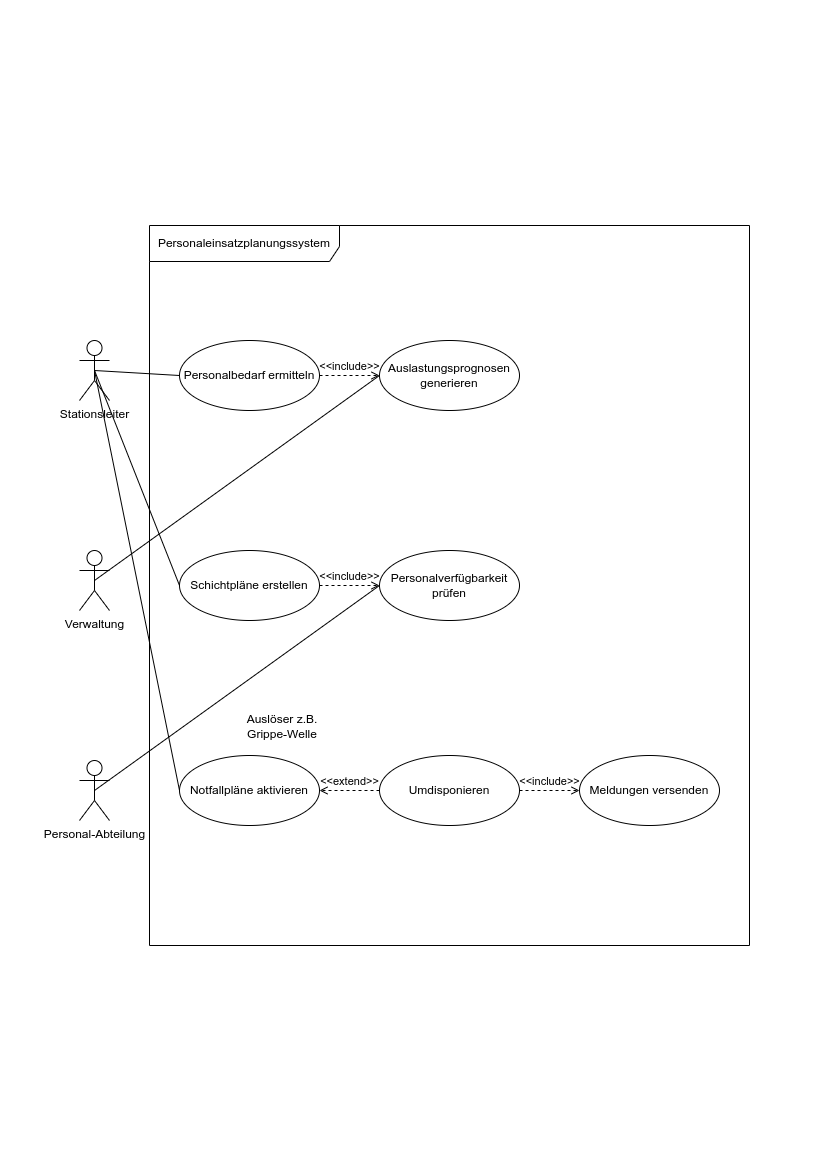

The diagram above was exported from draw.io. Its source (the exported page's mxGraphModel, read from the mxfile embedded in the PNG):
<mxGraphModel dx="1100" dy="647" grid="1" gridSize="10" guides="1" tooltips="1" connect="1" arrows="1" fold="1" page="1" pageScale="1" pageWidth="827" pageHeight="1169" math="0" shadow="0">
  <root>
    <mxCell id="0" />
    <mxCell id="1" parent="0" />
    <mxCell id="WFcOkdqWe-Bf2Y9p2Nij-45" value="" style="group" parent="1" vertex="1" connectable="0">
      <mxGeometry x="79" y="225" width="670" height="720" as="geometry" />
    </mxCell>
    <mxCell id="WFcOkdqWe-Bf2Y9p2Nij-9" value="Personaleinsatzplanungssystem" style="shape=umlFrame;whiteSpace=wrap;html=1;pointerEvents=0;width=190;height=36;" parent="WFcOkdqWe-Bf2Y9p2Nij-45" vertex="1">
      <mxGeometry x="70" width="600" height="720" as="geometry" />
    </mxCell>
    <mxCell id="WFcOkdqWe-Bf2Y9p2Nij-22" value="" style="endArrow=none;html=1;rounded=0;exitX=0.5;exitY=0.5;exitDx=0;exitDy=0;exitPerimeter=0;entryX=0;entryY=0.5;entryDx=0;entryDy=0;" parent="WFcOkdqWe-Bf2Y9p2Nij-45" source="WFcOkdqWe-Bf2Y9p2Nij-2" target="WFcOkdqWe-Bf2Y9p2Nij-10" edge="1">
      <mxGeometry width="50" height="50" relative="1" as="geometry">
        <mxPoint x="70" y="216" as="sourcePoint" />
        <mxPoint x="120" y="166" as="targetPoint" />
      </mxGeometry>
    </mxCell>
    <mxCell id="WFcOkdqWe-Bf2Y9p2Nij-23" value="" style="endArrow=none;html=1;rounded=0;exitX=0.5;exitY=0.5;exitDx=0;exitDy=0;exitPerimeter=0;entryX=0;entryY=0.5;entryDx=0;entryDy=0;" parent="WFcOkdqWe-Bf2Y9p2Nij-45" source="WFcOkdqWe-Bf2Y9p2Nij-2" target="WFcOkdqWe-Bf2Y9p2Nij-11" edge="1">
      <mxGeometry width="50" height="50" relative="1" as="geometry">
        <mxPoint x="70" y="216" as="sourcePoint" />
        <mxPoint x="120" y="166" as="targetPoint" />
      </mxGeometry>
    </mxCell>
    <mxCell id="WFcOkdqWe-Bf2Y9p2Nij-24" value="" style="endArrow=none;html=1;rounded=0;exitX=0.5;exitY=0.5;exitDx=0;exitDy=0;exitPerimeter=0;entryX=0;entryY=0.5;entryDx=0;entryDy=0;" parent="WFcOkdqWe-Bf2Y9p2Nij-45" source="WFcOkdqWe-Bf2Y9p2Nij-2" target="WFcOkdqWe-Bf2Y9p2Nij-13" edge="1">
      <mxGeometry width="50" height="50" relative="1" as="geometry">
        <mxPoint x="90" y="276" as="sourcePoint" />
        <mxPoint x="140" y="226" as="targetPoint" />
      </mxGeometry>
    </mxCell>
    <mxCell id="WFcOkdqWe-Bf2Y9p2Nij-28" value="" style="endArrow=none;html=1;rounded=0;exitX=0.5;exitY=0.5;exitDx=0;exitDy=0;exitPerimeter=0;entryX=0;entryY=0.5;entryDx=0;entryDy=0;" parent="WFcOkdqWe-Bf2Y9p2Nij-45" source="WFcOkdqWe-Bf2Y9p2Nij-4" target="WFcOkdqWe-Bf2Y9p2Nij-14" edge="1">
      <mxGeometry width="50" height="50" relative="1" as="geometry">
        <mxPoint x="210" y="496" as="sourcePoint" />
        <mxPoint x="260" y="446" as="targetPoint" />
      </mxGeometry>
    </mxCell>
    <mxCell id="WFcOkdqWe-Bf2Y9p2Nij-30" value="" style="group" parent="WFcOkdqWe-Bf2Y9p2Nij-45" vertex="1" connectable="0">
      <mxGeometry x="100" y="325" width="340" height="70" as="geometry" />
    </mxCell>
    <mxCell id="WFcOkdqWe-Bf2Y9p2Nij-11" value="Schichtpläne erstellen" style="ellipse;whiteSpace=wrap;html=1;container=0;" parent="WFcOkdqWe-Bf2Y9p2Nij-30" vertex="1">
      <mxGeometry width="140" height="70" as="geometry" />
    </mxCell>
    <mxCell id="WFcOkdqWe-Bf2Y9p2Nij-14" value="Personalverfügbarkeit prüfen" style="ellipse;whiteSpace=wrap;html=1;container=0;" parent="WFcOkdqWe-Bf2Y9p2Nij-30" vertex="1">
      <mxGeometry x="200" width="140" height="70" as="geometry" />
    </mxCell>
    <mxCell id="WFcOkdqWe-Bf2Y9p2Nij-34" value="&amp;lt;&amp;lt;include&amp;gt;&amp;gt;" style="html=1;verticalAlign=bottom;labelBackgroundColor=none;endArrow=open;endFill=0;dashed=1;rounded=0;exitX=1;exitY=0.5;exitDx=0;exitDy=0;entryX=0;entryY=0.5;entryDx=0;entryDy=0;" parent="WFcOkdqWe-Bf2Y9p2Nij-30" source="WFcOkdqWe-Bf2Y9p2Nij-11" target="WFcOkdqWe-Bf2Y9p2Nij-14" edge="1">
      <mxGeometry width="160" relative="1" as="geometry">
        <mxPoint x="170" y="-9" as="sourcePoint" />
        <mxPoint x="330" y="-9" as="targetPoint" />
      </mxGeometry>
    </mxCell>
    <mxCell id="WFcOkdqWe-Bf2Y9p2Nij-31" value="" style="group" parent="WFcOkdqWe-Bf2Y9p2Nij-45" vertex="1" connectable="0">
      <mxGeometry x="100" y="115" width="340" height="70" as="geometry" />
    </mxCell>
    <mxCell id="WFcOkdqWe-Bf2Y9p2Nij-10" value="Personalbedarf ermitteln" style="ellipse;whiteSpace=wrap;html=1;container=0;" parent="WFcOkdqWe-Bf2Y9p2Nij-31" vertex="1">
      <mxGeometry width="140" height="70" as="geometry" />
    </mxCell>
    <mxCell id="WFcOkdqWe-Bf2Y9p2Nij-12" value="Auslastungsprognosen generieren" style="ellipse;whiteSpace=wrap;html=1;container=0;" parent="WFcOkdqWe-Bf2Y9p2Nij-31" vertex="1">
      <mxGeometry x="200" width="140" height="70" as="geometry" />
    </mxCell>
    <mxCell id="WFcOkdqWe-Bf2Y9p2Nij-33" value="&amp;lt;&amp;lt;include&amp;gt;&amp;gt;" style="html=1;verticalAlign=bottom;labelBackgroundColor=none;endArrow=open;endFill=0;dashed=1;rounded=0;exitX=1;exitY=0.5;exitDx=0;exitDy=0;entryX=0;entryY=0.5;entryDx=0;entryDy=0;" parent="WFcOkdqWe-Bf2Y9p2Nij-31" source="WFcOkdqWe-Bf2Y9p2Nij-10" target="WFcOkdqWe-Bf2Y9p2Nij-12" edge="1">
      <mxGeometry width="160" relative="1" as="geometry">
        <mxPoint x="170" y="201" as="sourcePoint" />
        <mxPoint x="330" y="201" as="targetPoint" />
      </mxGeometry>
    </mxCell>
    <mxCell id="WFcOkdqWe-Bf2Y9p2Nij-36" value="" style="endArrow=none;html=1;rounded=0;exitX=0.5;exitY=0.5;exitDx=0;exitDy=0;exitPerimeter=0;entryX=0;entryY=0.5;entryDx=0;entryDy=0;" parent="WFcOkdqWe-Bf2Y9p2Nij-45" source="WFcOkdqWe-Bf2Y9p2Nij-1" target="WFcOkdqWe-Bf2Y9p2Nij-12" edge="1">
      <mxGeometry width="50" height="50" relative="1" as="geometry">
        <mxPoint x="310" y="446" as="sourcePoint" />
        <mxPoint x="360" y="396" as="targetPoint" />
      </mxGeometry>
    </mxCell>
    <mxCell id="WFcOkdqWe-Bf2Y9p2Nij-15" value="Umdisponieren" style="ellipse;whiteSpace=wrap;html=1;container=0;" parent="WFcOkdqWe-Bf2Y9p2Nij-45" vertex="1">
      <mxGeometry x="300" y="530" width="140" height="70" as="geometry" />
    </mxCell>
    <mxCell id="WFcOkdqWe-Bf2Y9p2Nij-16" value="Meldungen versenden" style="ellipse;whiteSpace=wrap;html=1;container=0;" parent="WFcOkdqWe-Bf2Y9p2Nij-45" vertex="1">
      <mxGeometry x="500" y="530" width="140" height="70" as="geometry" />
    </mxCell>
    <mxCell id="WFcOkdqWe-Bf2Y9p2Nij-13" value="Notfallpläne aktivieren" style="ellipse;whiteSpace=wrap;html=1;container=0;" parent="WFcOkdqWe-Bf2Y9p2Nij-45" vertex="1">
      <mxGeometry x="100" y="530" width="140" height="70" as="geometry" />
    </mxCell>
    <mxCell id="WFcOkdqWe-Bf2Y9p2Nij-32" value="&amp;lt;&amp;lt;extend&amp;gt;&amp;gt;" style="html=1;verticalAlign=bottom;labelBackgroundColor=none;endArrow=open;endFill=0;dashed=1;rounded=0;exitX=0;exitY=0.5;exitDx=0;exitDy=0;entryX=1;entryY=0.5;entryDx=0;entryDy=0;" parent="WFcOkdqWe-Bf2Y9p2Nij-45" source="WFcOkdqWe-Bf2Y9p2Nij-15" target="WFcOkdqWe-Bf2Y9p2Nij-13" edge="1">
      <mxGeometry width="160" relative="1" as="geometry">
        <mxPoint x="10" y="446" as="sourcePoint" />
        <mxPoint x="270" y="116" as="targetPoint" />
      </mxGeometry>
    </mxCell>
    <mxCell id="WFcOkdqWe-Bf2Y9p2Nij-35" value="&amp;lt;&amp;lt;include&amp;gt;&amp;gt;" style="html=1;verticalAlign=bottom;labelBackgroundColor=none;endArrow=open;endFill=0;dashed=1;rounded=0;exitX=1;exitY=0.5;exitDx=0;exitDy=0;entryX=0;entryY=0.5;entryDx=0;entryDy=0;" parent="WFcOkdqWe-Bf2Y9p2Nij-45" source="WFcOkdqWe-Bf2Y9p2Nij-15" target="WFcOkdqWe-Bf2Y9p2Nij-16" edge="1">
      <mxGeometry width="160" relative="1" as="geometry">
        <mxPoint x="260" y="416" as="sourcePoint" />
        <mxPoint x="420" y="416" as="targetPoint" />
      </mxGeometry>
    </mxCell>
    <mxCell id="WFcOkdqWe-Bf2Y9p2Nij-42" value="Auslöser z.B. Grippe-Welle" style="text;html=1;align=center;verticalAlign=middle;whiteSpace=wrap;rounded=0;" parent="WFcOkdqWe-Bf2Y9p2Nij-45" vertex="1">
      <mxGeometry x="166" y="486" width="74" height="30" as="geometry" />
    </mxCell>
    <mxCell id="WFcOkdqWe-Bf2Y9p2Nij-44" value="" style="group" parent="WFcOkdqWe-Bf2Y9p2Nij-45" vertex="1" connectable="0">
      <mxGeometry y="115" width="30" height="480" as="geometry" />
    </mxCell>
    <mxCell id="WFcOkdqWe-Bf2Y9p2Nij-1" value="Verwaltung" style="shape=umlActor;verticalLabelPosition=bottom;verticalAlign=top;html=1;container=0;" parent="WFcOkdqWe-Bf2Y9p2Nij-44" vertex="1">
      <mxGeometry y="210" width="30" height="60" as="geometry" />
    </mxCell>
    <mxCell id="WFcOkdqWe-Bf2Y9p2Nij-2" value="Stationsleiter" style="shape=umlActor;verticalLabelPosition=bottom;verticalAlign=top;html=1;container=0;" parent="WFcOkdqWe-Bf2Y9p2Nij-44" vertex="1">
      <mxGeometry width="30" height="60" as="geometry" />
    </mxCell>
    <mxCell id="WFcOkdqWe-Bf2Y9p2Nij-4" value="Personal-Abteilung" style="shape=umlActor;verticalLabelPosition=bottom;verticalAlign=top;html=1;container=0;" parent="WFcOkdqWe-Bf2Y9p2Nij-44" vertex="1">
      <mxGeometry y="420" width="30" height="60" as="geometry" />
    </mxCell>
  </root>
</mxGraphModel>